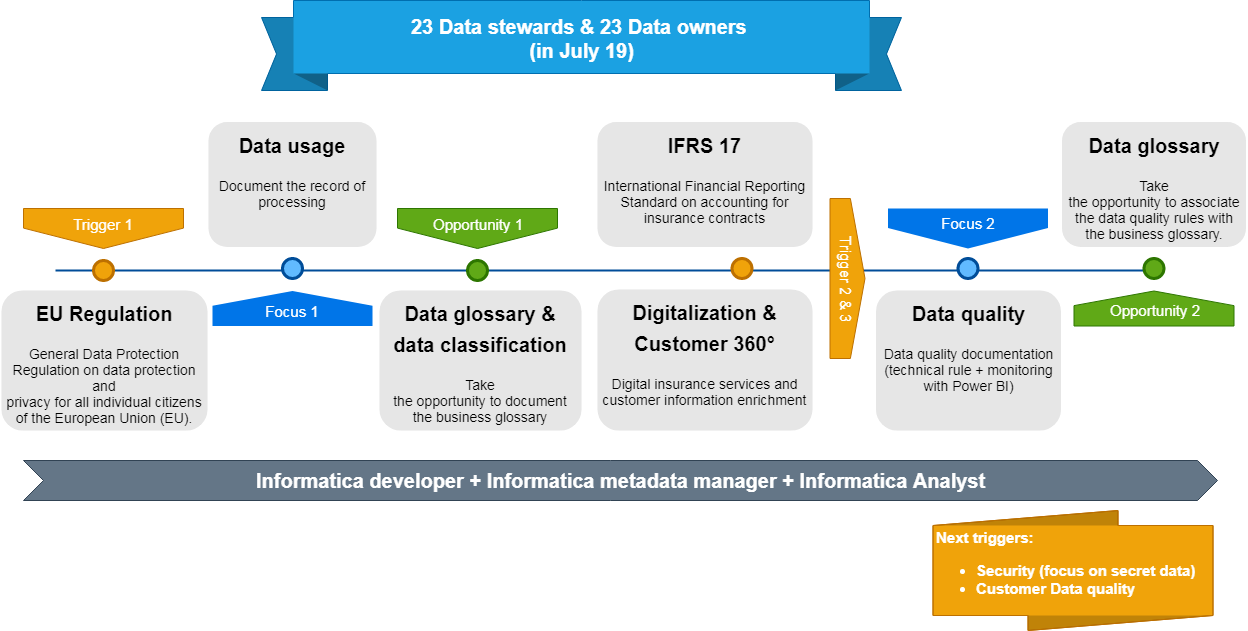

The diagram above was exported from draw.io. Its source (the exported page's mxGraphModel, read from the mxfile embedded in the PNG):
<mxGraphModel dx="868" dy="460" grid="1" gridSize="10" guides="1" tooltips="1" connect="1" arrows="1" fold="1" page="1" pageScale="1" pageWidth="1169" pageHeight="827" background="#ffffff" math="0" shadow="0">
  <root>
    <mxCell id="0" />
    <mxCell id="1" parent="0" />
    <mxCell id="XsNs0q-GRnqPFCxJJtYv-43" value="&lt;p class=&quot;MsoNormal&quot; style=&quot;font-size: 20px;&quot;&gt;Informatica developer + Informatica metadata manager + Informatica Analyst&lt;/p&gt;" style="html=1;shape=mxgraph.infographic.ribbonSimple;notch1=20;notch2=20;fillColor=#647687;strokeColor=#314354;align=center;verticalAlign=middle;fontColor=#ffffff;fontSize=20;fontStyle=1;" parent="1" vertex="1">
      <mxGeometry x="26" y="490" width="1194" height="40" as="geometry" />
    </mxCell>
    <mxCell id="XsNs0q-GRnqPFCxJJtYv-24" value="" style="line;strokeWidth=2;html=1;fillColor=none;fontSize=28;fontColor=#004D99;strokeColor=#004D99;" parent="1" vertex="1">
      <mxGeometry x="58" y="295" width="1100" height="10" as="geometry" />
    </mxCell>
    <mxCell id="XsNs0q-GRnqPFCxJJtYv-25" value="Trigger 1" style="shape=offPageConnector;whiteSpace=wrap;html=1;fillColor=#f0a30a;fontSize=15;fontColor=#ffffff;size=0.5093750000000015;verticalAlign=top;strokeColor=#BD7000;" parent="1" vertex="1">
      <mxGeometry x="26" y="238" width="160" height="40" as="geometry" />
    </mxCell>
    <mxCell id="XsNs0q-GRnqPFCxJJtYv-26" value="&lt;span&gt;Opportunity 1&lt;/span&gt;" style="shape=offPageConnector;whiteSpace=wrap;html=1;fillColor=#60a917;fontSize=15;fontColor=#ffffff;size=0.5093750000000015;verticalAlign=top;strokeColor=#2D7600;" parent="1" vertex="1">
      <mxGeometry x="400" y="238" width="160" height="40" as="geometry" />
    </mxCell>
    <mxCell id="XsNs0q-GRnqPFCxJJtYv-27" value="&lt;span&gt;Focus 1&lt;/span&gt;" style="shape=offPageConnector;whiteSpace=wrap;html=1;fillColor=#0075E8;fontSize=15;fontColor=#FFFFFF;size=0.4178571428571445;flipV=1;verticalAlign=bottom;strokeColor=none;spacingBottom=4;" parent="1" vertex="1">
      <mxGeometry x="215" y="320.5" width="160" height="35" as="geometry" />
    </mxCell>
    <mxCell id="XsNs0q-GRnqPFCxJJtYv-28" value="&lt;span&gt;Trigger 2 &amp;amp; 3&lt;/span&gt;" style="shape=offPageConnector;whiteSpace=wrap;html=1;fillColor=#f0a30a;fontSize=15;fontColor=#ffffff;size=0.4178571428571445;flipV=1;verticalAlign=bottom;strokeColor=#BD7000;spacingBottom=4;rotation=90;" parent="1" vertex="1">
      <mxGeometry x="770" y="290.5" width="160" height="35" as="geometry" />
    </mxCell>
    <mxCell id="XsNs0q-GRnqPFCxJJtYv-29" value="" style="ellipse;whiteSpace=wrap;html=1;fillColor=#f0a30a;fontSize=28;strokeWidth=3;strokeColor=#BD7000;fontColor=#ffffff;" parent="1" vertex="1">
      <mxGeometry x="96" y="290" width="20" height="20" as="geometry" />
    </mxCell>
    <mxCell id="XsNs0q-GRnqPFCxJJtYv-30" value="" style="ellipse;whiteSpace=wrap;html=1;fillColor=#61BAFF;fontSize=28;fontColor=#004D99;strokeWidth=3;strokeColor=#004D99;" parent="1" vertex="1">
      <mxGeometry x="285" y="288" width="20" height="20" as="geometry" />
    </mxCell>
    <mxCell id="XsNs0q-GRnqPFCxJJtYv-31" value="" style="ellipse;whiteSpace=wrap;html=1;fillColor=#60a917;fontSize=28;strokeWidth=3;strokeColor=#2D7600;fontColor=#ffffff;" parent="1" vertex="1">
      <mxGeometry x="470" y="290" width="20" height="20" as="geometry" />
    </mxCell>
    <mxCell id="XsNs0q-GRnqPFCxJJtYv-32" value="" style="ellipse;whiteSpace=wrap;html=1;fillColor=#f0a30a;fontSize=28;strokeWidth=3;strokeColor=#BD7000;fontColor=#ffffff;" parent="1" vertex="1">
      <mxGeometry x="734.5" y="288" width="20" height="20" as="geometry" />
    </mxCell>
    <mxCell id="XsNs0q-GRnqPFCxJJtYv-33" value="&lt;h1&gt;&lt;font style=&quot;font-size: 20px&quot;&gt;EU Regulation&lt;/font&gt;&lt;/h1&gt;&lt;h1 style=&quot;font-size: 14px&quot;&gt;&lt;p class=&quot;MsoNormal&quot; style=&quot;font-weight: 400&quot;&gt;General Data Protection Regulation on data protection and&lt;br&gt;privacy for all individual citizens of the European Union (EU).&lt;/p&gt;&lt;/h1&gt;" style="text;html=1;spacing=5;spacingTop=-20;whiteSpace=wrap;overflow=hidden;strokeColor=none;strokeWidth=3;fillColor=#E6E6E6;fontSize=13;fontColor=#000000;align=center;rounded=1;" parent="1" vertex="1">
      <mxGeometry x="4" y="320" width="206" height="140" as="geometry" />
    </mxCell>
    <mxCell id="XsNs0q-GRnqPFCxJJtYv-34" value="&lt;h1&gt;&lt;font style=&quot;font-size: 20px&quot;&gt;Data usage&lt;/font&gt;&lt;/h1&gt;&lt;p&gt;&lt;font style=&quot;font-size: 14px&quot;&gt;Document the record of processing&lt;/font&gt;&lt;/p&gt;" style="text;html=1;spacing=5;spacingTop=-20;whiteSpace=wrap;overflow=hidden;strokeColor=none;strokeWidth=3;fillColor=#E6E6E6;fontSize=13;fontColor=#000000;align=center;rounded=1;" parent="1" vertex="1">
      <mxGeometry x="211" y="151.5" width="168" height="125" as="geometry" />
    </mxCell>
    <mxCell id="XsNs0q-GRnqPFCxJJtYv-35" value="&lt;h1&gt;&lt;span style=&quot;font-size: 20px&quot;&gt;Data glossary &amp;amp; data classification&lt;/span&gt;&lt;/h1&gt;&lt;p style=&quot;font-size: 14px&quot;&gt;&lt;span&gt;Take&lt;br&gt;the opportunity to document the business glossary&lt;/span&gt;&lt;br&gt;&lt;/p&gt;" style="text;html=1;spacing=5;spacingTop=-20;whiteSpace=wrap;overflow=hidden;strokeColor=none;strokeWidth=3;fillColor=#E6E6E6;fontSize=13;fontColor=#000000;align=center;rounded=1;" parent="1" vertex="1">
      <mxGeometry x="382" y="320" width="202" height="140" as="geometry" />
    </mxCell>
    <mxCell id="XsNs0q-GRnqPFCxJJtYv-36" value="&lt;h1&gt;&lt;font style=&quot;font-size: 20px&quot;&gt;IFRS 17&lt;/font&gt;&lt;/h1&gt;&lt;p class=&quot;MsoNormal&quot;&gt;&lt;font style=&quot;font-size: 14px&quot;&gt;International Financial Reporting Standard on accounting for insurance contracts&lt;/font&gt;&lt;br&gt;&lt;/p&gt;" style="text;html=1;spacing=5;spacingTop=-20;whiteSpace=wrap;overflow=hidden;strokeColor=none;strokeWidth=3;fillColor=#E6E6E6;fontSize=13;fontColor=#000000;align=center;rounded=1;" parent="1" vertex="1">
      <mxGeometry x="600" y="151.5" width="215" height="125" as="geometry" />
    </mxCell>
    <mxCell id="XsNs0q-GRnqPFCxJJtYv-37" value="&lt;span&gt;Focus 2&lt;/span&gt;" style="shape=offPageConnector;whiteSpace=wrap;html=1;fillColor=#0075E8;fontSize=15;fontColor=#FFFFFF;size=0.5093750000000015;verticalAlign=top;strokeColor=none;" parent="1" vertex="1">
      <mxGeometry x="890.5" y="238" width="160" height="40" as="geometry" />
    </mxCell>
    <mxCell id="XsNs0q-GRnqPFCxJJtYv-38" value="&lt;h1&gt;&lt;font style=&quot;font-size: 20px&quot;&gt;Data quality&lt;/font&gt;&lt;/h1&gt;&lt;p&gt;&lt;font style=&quot;font-size: 14px&quot;&gt;Data quality documentation (technical rule + monitoring with Power BI)&lt;/font&gt;&lt;/p&gt;" style="text;html=1;spacing=5;spacingTop=-20;whiteSpace=wrap;overflow=hidden;strokeColor=none;strokeWidth=3;fillColor=#E6E6E6;fontSize=13;fontColor=#000000;align=center;rounded=1;" parent="1" vertex="1">
      <mxGeometry x="878.5" y="320" width="185" height="140" as="geometry" />
    </mxCell>
    <mxCell id="XsNs0q-GRnqPFCxJJtYv-39" value="" style="ellipse;whiteSpace=wrap;html=1;fillColor=#61BAFF;fontSize=28;fontColor=#004D99;strokeWidth=3;strokeColor=#004D99;" parent="1" vertex="1">
      <mxGeometry x="960.5" y="288" width="20" height="20" as="geometry" />
    </mxCell>
    <mxCell id="XsNs0q-GRnqPFCxJJtYv-40" value="&lt;span&gt;Opportunity 2&lt;/span&gt;" style="shape=offPageConnector;whiteSpace=wrap;html=1;fillColor=#60a917;fontSize=15;fontColor=#ffffff;size=0.4178571428571445;flipV=1;verticalAlign=bottom;strokeColor=#2D7600;spacingBottom=4;" parent="1" vertex="1">
      <mxGeometry x="1076.5" y="320.5" width="160" height="35" as="geometry" />
    </mxCell>
    <mxCell id="XsNs0q-GRnqPFCxJJtYv-41" value="" style="ellipse;whiteSpace=wrap;html=1;fillColor=#60a917;fontSize=28;fontColor=#ffffff;strokeWidth=3;strokeColor=#2D7600;" parent="1" vertex="1">
      <mxGeometry x="1146.5" y="288" width="20" height="20" as="geometry" />
    </mxCell>
    <mxCell id="XsNs0q-GRnqPFCxJJtYv-42" value="&lt;h1&gt;&lt;font style=&quot;font-size: 20px&quot;&gt;Data glossary&lt;/font&gt;&lt;/h1&gt;&lt;p style=&quot;font-size: 14px&quot;&gt;&lt;span&gt;Take&lt;br&gt;the opportunity to associate the data quality rules with the business glossary.&lt;/span&gt;&lt;br&gt;&lt;/p&gt;" style="text;html=1;spacing=5;spacingTop=-20;whiteSpace=wrap;overflow=hidden;strokeColor=none;strokeWidth=3;fillColor=#E6E6E6;fontSize=13;fontColor=#000000;align=center;rounded=1;" parent="1" vertex="1">
      <mxGeometry x="1064.5" y="151.5" width="184" height="125" as="geometry" />
    </mxCell>
    <mxCell id="XsNs0q-GRnqPFCxJJtYv-45" value="Next triggers:&lt;br style=&quot;font-size: 15px&quot;&gt;&lt;ul style=&quot;font-size: 15px&quot;&gt;&lt;li style=&quot;font-size: 15px&quot;&gt;Security (focus on secret data)&lt;/li&gt;&lt;li style=&quot;font-size: 15px&quot;&gt;Customer Data quality&lt;/li&gt;&lt;/ul&gt;" style="html=1;shape=mxgraph.infographic.ribbonRolled;dx=185;dy=15;fillColor=#f0a30a;strokeColor=#BD7000;align=left;verticalAlign=middle;fontColor=#ffffff;fontSize=15;fontStyle=1;" parent="1" vertex="1">
      <mxGeometry x="935.5" y="540" width="280" height="120" as="geometry" />
    </mxCell>
    <mxCell id="XsNs0q-GRnqPFCxJJtYv-46" value="&lt;font style=&quot;font-size: 20px;&quot;&gt;23 Data stewards &amp;amp; 23 Data owners &lt;br style=&quot;font-size: 20px;&quot;&gt;(in July 19)&lt;/font&gt;" style="html=1;shape=mxgraph.infographic.banner;dx=32;dy=17;notch=15;fillColor=#1ba1e2;strokeColor=#006EAF;align=center;verticalAlign=middle;fontSize=20;fontStyle=1;spacingBottom=15;fontColor=#ffffff;" parent="1" vertex="1">
      <mxGeometry x="264" y="30" width="640" height="90" as="geometry" />
    </mxCell>
    <mxCell id="7M4fHNTiY4KYqw9ZUKTu-1" value="&lt;h1&gt;&lt;font style=&quot;font-size: 20px&quot;&gt;Digitalization &amp;amp; Customer 360°&lt;/font&gt;&lt;/h1&gt;&lt;p class=&quot;MsoNormal&quot;&gt;&lt;font style=&quot;font-size: 14px&quot;&gt;Digital insurance services and customer information enrichment&lt;/font&gt;&lt;/p&gt;" style="text;html=1;spacing=5;spacingTop=-20;whiteSpace=wrap;overflow=hidden;strokeColor=none;strokeWidth=3;fillColor=#E6E6E6;fontSize=13;fontColor=#000000;align=center;rounded=1;" parent="1" vertex="1">
      <mxGeometry x="600" y="319" width="215" height="141" as="geometry" />
    </mxCell>
  </root>
</mxGraphModel>